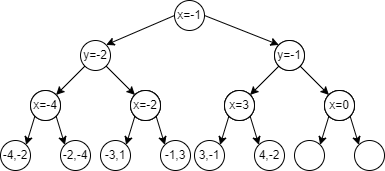

The diagram above was exported from draw.io. Its source (the exported page's mxGraphModel, read from the mxfile embedded in the PNG):
<mxGraphModel dx="1050" dy="522" grid="1" gridSize="10" guides="1" tooltips="1" connect="1" arrows="1" fold="1" page="1" pageScale="1" pageWidth="827" pageHeight="1169" math="0" shadow="0">
  <root>
    <mxCell id="0" />
    <mxCell id="1" parent="0" />
    <mxCell id="I9LnQ-avfXDXCum4RE5m-32" value="x=-1" style="ellipse;whiteSpace=wrap;html=1;aspect=fixed;" vertex="1" parent="1">
      <mxGeometry x="394" y="40" width="30" height="30" as="geometry" />
    </mxCell>
    <mxCell id="I9LnQ-avfXDXCum4RE5m-33" value="y=-2" style="ellipse;whiteSpace=wrap;html=1;aspect=fixed;" vertex="1" parent="1">
      <mxGeometry x="300" y="80" width="30" height="30" as="geometry" />
    </mxCell>
    <mxCell id="I9LnQ-avfXDXCum4RE5m-35" value="" style="ellipse;whiteSpace=wrap;html=1;aspect=fixed;" vertex="1" parent="1">
      <mxGeometry x="494" y="80" width="30" height="30" as="geometry" />
    </mxCell>
    <mxCell id="I9LnQ-avfXDXCum4RE5m-37" value="" style="ellipse;whiteSpace=wrap;html=1;aspect=fixed;" vertex="1" parent="1">
      <mxGeometry x="350" y="130" width="30" height="30" as="geometry" />
    </mxCell>
    <mxCell id="I9LnQ-avfXDXCum4RE5m-38" value="" style="ellipse;whiteSpace=wrap;html=1;aspect=fixed;" vertex="1" parent="1">
      <mxGeometry x="250" y="130" width="30" height="30" as="geometry" />
    </mxCell>
    <mxCell id="I9LnQ-avfXDXCum4RE5m-39" value="" style="endArrow=classic;html=1;rounded=0;entryX=0;entryY=0;entryDx=0;entryDy=0;exitX=1;exitY=1;exitDx=0;exitDy=0;" edge="1" parent="1" source="I9LnQ-avfXDXCum4RE5m-33" target="I9LnQ-avfXDXCum4RE5m-37">
      <mxGeometry width="50" height="50" relative="1" as="geometry">
        <mxPoint x="420" y="300" as="sourcePoint" />
        <mxPoint x="470" y="250" as="targetPoint" />
      </mxGeometry>
    </mxCell>
    <mxCell id="I9LnQ-avfXDXCum4RE5m-40" value="" style="endArrow=classic;html=1;rounded=0;exitX=0;exitY=1;exitDx=0;exitDy=0;entryX=1;entryY=0;entryDx=0;entryDy=0;" edge="1" parent="1" source="I9LnQ-avfXDXCum4RE5m-33" target="I9LnQ-avfXDXCum4RE5m-38">
      <mxGeometry width="50" height="50" relative="1" as="geometry">
        <mxPoint x="430" y="310" as="sourcePoint" />
        <mxPoint x="480" y="260" as="targetPoint" />
      </mxGeometry>
    </mxCell>
    <mxCell id="I9LnQ-avfXDXCum4RE5m-41" value="y=-1" style="ellipse;whiteSpace=wrap;html=1;aspect=fixed;" vertex="1" parent="1">
      <mxGeometry x="494" y="80" width="30" height="30" as="geometry" />
    </mxCell>
    <mxCell id="I9LnQ-avfXDXCum4RE5m-42" value="" style="ellipse;whiteSpace=wrap;html=1;aspect=fixed;" vertex="1" parent="1">
      <mxGeometry x="544" y="130" width="30" height="30" as="geometry" />
    </mxCell>
    <mxCell id="I9LnQ-avfXDXCum4RE5m-43" value="" style="ellipse;whiteSpace=wrap;html=1;aspect=fixed;" vertex="1" parent="1">
      <mxGeometry x="444" y="130" width="30" height="30" as="geometry" />
    </mxCell>
    <mxCell id="I9LnQ-avfXDXCum4RE5m-44" value="" style="endArrow=classic;html=1;rounded=0;entryX=0;entryY=0;entryDx=0;entryDy=0;exitX=1;exitY=1;exitDx=0;exitDy=0;" edge="1" parent="1" source="I9LnQ-avfXDXCum4RE5m-41" target="I9LnQ-avfXDXCum4RE5m-42">
      <mxGeometry width="50" height="50" relative="1" as="geometry">
        <mxPoint x="614" y="300" as="sourcePoint" />
        <mxPoint x="664" y="250" as="targetPoint" />
      </mxGeometry>
    </mxCell>
    <mxCell id="I9LnQ-avfXDXCum4RE5m-45" value="" style="endArrow=classic;html=1;rounded=0;exitX=0;exitY=1;exitDx=0;exitDy=0;entryX=1;entryY=0;entryDx=0;entryDy=0;" edge="1" parent="1" source="I9LnQ-avfXDXCum4RE5m-41" target="I9LnQ-avfXDXCum4RE5m-43">
      <mxGeometry width="50" height="50" relative="1" as="geometry">
        <mxPoint x="624" y="310" as="sourcePoint" />
        <mxPoint x="674" y="260" as="targetPoint" />
      </mxGeometry>
    </mxCell>
    <mxCell id="I9LnQ-avfXDXCum4RE5m-46" value="x=-4" style="ellipse;whiteSpace=wrap;html=1;aspect=fixed;" vertex="1" parent="1">
      <mxGeometry x="250" y="130" width="30" height="30" as="geometry" />
    </mxCell>
    <mxCell id="I9LnQ-avfXDXCum4RE5m-47" value="-2,-4" style="ellipse;whiteSpace=wrap;html=1;aspect=fixed;" vertex="1" parent="1">
      <mxGeometry x="280" y="180" width="30" height="30" as="geometry" />
    </mxCell>
    <mxCell id="I9LnQ-avfXDXCum4RE5m-48" value="-4,-2" style="ellipse;whiteSpace=wrap;html=1;aspect=fixed;" vertex="1" parent="1">
      <mxGeometry x="220" y="180" width="30" height="30" as="geometry" />
    </mxCell>
    <mxCell id="I9LnQ-avfXDXCum4RE5m-49" value="" style="endArrow=classic;html=1;rounded=0;entryX=0;entryY=0;entryDx=0;entryDy=0;exitX=1;exitY=1;exitDx=0;exitDy=0;" edge="1" parent="1" source="I9LnQ-avfXDXCum4RE5m-46" target="I9LnQ-avfXDXCum4RE5m-47">
      <mxGeometry width="50" height="50" relative="1" as="geometry">
        <mxPoint x="370" y="350" as="sourcePoint" />
        <mxPoint x="420" y="300" as="targetPoint" />
      </mxGeometry>
    </mxCell>
    <mxCell id="I9LnQ-avfXDXCum4RE5m-50" value="" style="endArrow=classic;html=1;rounded=0;exitX=0;exitY=1;exitDx=0;exitDy=0;entryX=1;entryY=0;entryDx=0;entryDy=0;" edge="1" parent="1" source="I9LnQ-avfXDXCum4RE5m-46" target="I9LnQ-avfXDXCum4RE5m-48">
      <mxGeometry width="50" height="50" relative="1" as="geometry">
        <mxPoint x="380" y="360" as="sourcePoint" />
        <mxPoint x="430" y="310" as="targetPoint" />
      </mxGeometry>
    </mxCell>
    <mxCell id="I9LnQ-avfXDXCum4RE5m-70" value="" style="ellipse;whiteSpace=wrap;html=1;aspect=fixed;" vertex="1" parent="1">
      <mxGeometry x="544" y="130" width="30" height="30" as="geometry" />
    </mxCell>
    <mxCell id="I9LnQ-avfXDXCum4RE5m-71" value="x=0" style="ellipse;whiteSpace=wrap;html=1;aspect=fixed;" vertex="1" parent="1">
      <mxGeometry x="544" y="130" width="30" height="30" as="geometry" />
    </mxCell>
    <mxCell id="I9LnQ-avfXDXCum4RE5m-72" value="" style="ellipse;whiteSpace=wrap;html=1;aspect=fixed;" vertex="1" parent="1">
      <mxGeometry x="574" y="180" width="30" height="30" as="geometry" />
    </mxCell>
    <mxCell id="I9LnQ-avfXDXCum4RE5m-73" value="" style="ellipse;whiteSpace=wrap;html=1;aspect=fixed;" vertex="1" parent="1">
      <mxGeometry x="514" y="180" width="30" height="30" as="geometry" />
    </mxCell>
    <mxCell id="I9LnQ-avfXDXCum4RE5m-74" value="" style="endArrow=classic;html=1;rounded=0;entryX=0;entryY=0;entryDx=0;entryDy=0;exitX=1;exitY=1;exitDx=0;exitDy=0;" edge="1" parent="1" source="I9LnQ-avfXDXCum4RE5m-71" target="I9LnQ-avfXDXCum4RE5m-72">
      <mxGeometry width="50" height="50" relative="1" as="geometry">
        <mxPoint x="664" y="350" as="sourcePoint" />
        <mxPoint x="714" y="300" as="targetPoint" />
      </mxGeometry>
    </mxCell>
    <mxCell id="I9LnQ-avfXDXCum4RE5m-75" value="" style="endArrow=classic;html=1;rounded=0;exitX=0;exitY=1;exitDx=0;exitDy=0;entryX=1;entryY=0;entryDx=0;entryDy=0;" edge="1" parent="1" source="I9LnQ-avfXDXCum4RE5m-71" target="I9LnQ-avfXDXCum4RE5m-73">
      <mxGeometry width="50" height="50" relative="1" as="geometry">
        <mxPoint x="674" y="360" as="sourcePoint" />
        <mxPoint x="724" y="310" as="targetPoint" />
      </mxGeometry>
    </mxCell>
    <mxCell id="I9LnQ-avfXDXCum4RE5m-76" value="" style="ellipse;whiteSpace=wrap;html=1;aspect=fixed;" vertex="1" parent="1">
      <mxGeometry x="444" y="130" width="30" height="30" as="geometry" />
    </mxCell>
    <mxCell id="I9LnQ-avfXDXCum4RE5m-77" value="x=3" style="ellipse;whiteSpace=wrap;html=1;aspect=fixed;" vertex="1" parent="1">
      <mxGeometry x="444" y="130" width="30" height="30" as="geometry" />
    </mxCell>
    <mxCell id="I9LnQ-avfXDXCum4RE5m-78" value="4,-2" style="ellipse;whiteSpace=wrap;html=1;aspect=fixed;" vertex="1" parent="1">
      <mxGeometry x="474" y="180" width="30" height="30" as="geometry" />
    </mxCell>
    <mxCell id="I9LnQ-avfXDXCum4RE5m-79" value="3,-1" style="ellipse;whiteSpace=wrap;html=1;aspect=fixed;" vertex="1" parent="1">
      <mxGeometry x="414" y="180" width="30" height="30" as="geometry" />
    </mxCell>
    <mxCell id="I9LnQ-avfXDXCum4RE5m-80" value="" style="endArrow=classic;html=1;rounded=0;entryX=0;entryY=0;entryDx=0;entryDy=0;exitX=1;exitY=1;exitDx=0;exitDy=0;" edge="1" parent="1" source="I9LnQ-avfXDXCum4RE5m-77" target="I9LnQ-avfXDXCum4RE5m-78">
      <mxGeometry width="50" height="50" relative="1" as="geometry">
        <mxPoint x="564" y="350" as="sourcePoint" />
        <mxPoint x="614" y="300" as="targetPoint" />
      </mxGeometry>
    </mxCell>
    <mxCell id="I9LnQ-avfXDXCum4RE5m-81" value="" style="endArrow=classic;html=1;rounded=0;exitX=0;exitY=1;exitDx=0;exitDy=0;entryX=1;entryY=0;entryDx=0;entryDy=0;" edge="1" parent="1" source="I9LnQ-avfXDXCum4RE5m-77" target="I9LnQ-avfXDXCum4RE5m-79">
      <mxGeometry width="50" height="50" relative="1" as="geometry">
        <mxPoint x="574" y="360" as="sourcePoint" />
        <mxPoint x="624" y="310" as="targetPoint" />
      </mxGeometry>
    </mxCell>
    <mxCell id="I9LnQ-avfXDXCum4RE5m-82" value="" style="ellipse;whiteSpace=wrap;html=1;aspect=fixed;" vertex="1" parent="1">
      <mxGeometry x="350" y="130" width="30" height="30" as="geometry" />
    </mxCell>
    <mxCell id="I9LnQ-avfXDXCum4RE5m-83" value="x=-2" style="ellipse;whiteSpace=wrap;html=1;aspect=fixed;" vertex="1" parent="1">
      <mxGeometry x="350" y="130" width="30" height="30" as="geometry" />
    </mxCell>
    <mxCell id="I9LnQ-avfXDXCum4RE5m-84" value="-1,3" style="ellipse;whiteSpace=wrap;html=1;aspect=fixed;" vertex="1" parent="1">
      <mxGeometry x="380" y="180" width="30" height="30" as="geometry" />
    </mxCell>
    <mxCell id="I9LnQ-avfXDXCum4RE5m-85" value="-3,1" style="ellipse;whiteSpace=wrap;html=1;aspect=fixed;" vertex="1" parent="1">
      <mxGeometry x="320" y="180" width="30" height="30" as="geometry" />
    </mxCell>
    <mxCell id="I9LnQ-avfXDXCum4RE5m-86" value="" style="endArrow=classic;html=1;rounded=0;entryX=0;entryY=0;entryDx=0;entryDy=0;exitX=1;exitY=1;exitDx=0;exitDy=0;" edge="1" parent="1" source="I9LnQ-avfXDXCum4RE5m-83" target="I9LnQ-avfXDXCum4RE5m-84">
      <mxGeometry width="50" height="50" relative="1" as="geometry">
        <mxPoint x="470" y="350" as="sourcePoint" />
        <mxPoint x="520" y="300" as="targetPoint" />
      </mxGeometry>
    </mxCell>
    <mxCell id="I9LnQ-avfXDXCum4RE5m-87" value="" style="endArrow=classic;html=1;rounded=0;exitX=0;exitY=1;exitDx=0;exitDy=0;entryX=1;entryY=0;entryDx=0;entryDy=0;" edge="1" parent="1" source="I9LnQ-avfXDXCum4RE5m-83" target="I9LnQ-avfXDXCum4RE5m-85">
      <mxGeometry width="50" height="50" relative="1" as="geometry">
        <mxPoint x="480" y="360" as="sourcePoint" />
        <mxPoint x="530" y="310" as="targetPoint" />
      </mxGeometry>
    </mxCell>
    <mxCell id="I9LnQ-avfXDXCum4RE5m-88" value="" style="endArrow=classic;html=1;rounded=0;entryX=0;entryY=0;entryDx=0;entryDy=0;exitX=1;exitY=0.5;exitDx=0;exitDy=0;" edge="1" parent="1" source="I9LnQ-avfXDXCum4RE5m-32" target="I9LnQ-avfXDXCum4RE5m-41">
      <mxGeometry width="50" height="50" relative="1" as="geometry">
        <mxPoint x="428" y="55" as="sourcePoint" />
        <mxPoint x="444" y="250" as="targetPoint" />
      </mxGeometry>
    </mxCell>
    <mxCell id="I9LnQ-avfXDXCum4RE5m-89" value="" style="endArrow=classic;html=1;rounded=0;entryX=1;entryY=0;entryDx=0;entryDy=0;exitX=0;exitY=0.5;exitDx=0;exitDy=0;" edge="1" parent="1" source="I9LnQ-avfXDXCum4RE5m-32" target="I9LnQ-avfXDXCum4RE5m-33">
      <mxGeometry width="50" height="50" relative="1" as="geometry">
        <mxPoint x="390" y="300" as="sourcePoint" />
        <mxPoint x="440" y="250" as="targetPoint" />
      </mxGeometry>
    </mxCell>
  </root>
</mxGraphModel>